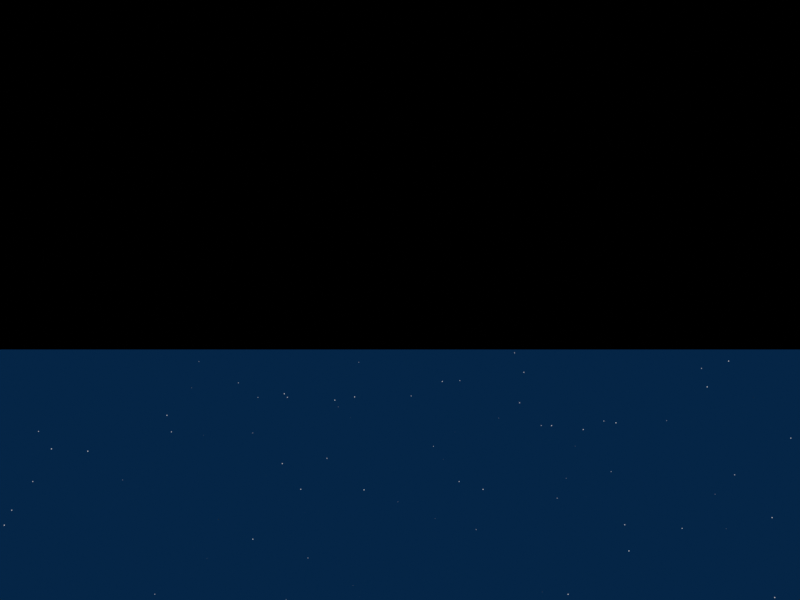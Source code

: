 # Source: lr5.blend  (saved by Blender 5.2.45; exported with 4.5.12 LTS)
import bpy
from mathutils import Matrix  # noqa: F401  (used for matrix-valued properties, if any)

bpy.ops.wm.read_factory_settings(use_empty=True)
scene = bpy.context.scene
scene.name = 'Scene'

# ---- world
world_night = bpy.data.worlds.new('Night'); scene.world = world_night
world_night.use_nodes = True; world_night.node_tree.nodes.clear()
_N = world_night.node_tree.nodes; _L = world_night.node_tree.links
n0 = _N.new('ShaderNodeBackground'); n0.name = 'Background'; n0.location = (-200, 100)
n1 = _N.new('ShaderNodeOutputWorld'); n1.name = 'World Output'; n1.location = (200, 100)
n2 = _N.new('ShaderNodeTexVoronoi'); n2.name = 'Voronoi Texture'; n2.location = (0, 0)
n2.width = 160
n2.inputs[2].default_value = 70.0
n3 = _N.new('ShaderNodeTexCoord'); n3.name = 'Texture Coordinate'; n3.location = (0, 0)
n4 = _N.new('ShaderNodeValToRGB'); n4.name = 'Color Ramp'; n4.location = (0, 0)
while len(n4.color_ramp.elements) > 1: n4.color_ramp.elements.remove(n4.color_ramp.elements[-1])
n4.color_ramp.elements[0].position = 0.0; n4.color_ramp.elements[0].color = (1.0, 1.0, 1.0, 1.0)
_e = n4.color_ramp.elements.new(0.045); _e.color = (0.006, 0.02, 0.07, 1.0)
n5 = _N.new('ShaderNodeLightPath'); n5.name = 'Light Path'; n5.location = (0, 0)
n6 = _N.new('ShaderNodeBackground'); n6.name = 'Background.001'; n6.location = (0, 0)
n6.inputs[1].default_value = 0.0
n7 = _N.new('ShaderNodeMixShader'); n7.name = 'Mix Shader'; n7.location = (0, 0)
_L.new(n3.outputs[0], n2.inputs[0])
_L.new(n2.outputs[0], n4.inputs[0])
_L.new(n4.outputs[0], n0.inputs[0])
_L.new(n5.outputs[0], n7.inputs[0])
_L.new(n6.outputs[0], n7.inputs[1])
_L.new(n0.outputs[0], n7.inputs[2])
_L.new(n7.outputs[0], n1.inputs[0])
n1.is_active_output = True

# ---- cameras
cam_camera = bpy.data.cameras.new('Camera')
cam_camera.lens = 40.0

# ---- lights
light_sun = bpy.data.lights.new('Sun', 'SUN')
light_sun.color = (1.0, 0.3, 0.1)
light_sun.angle = 0.01047
light_sun.energy = 2.0

# ---- meshes
me_plane = bpy.data.meshes.new('Plane')
me_plane.from_pydata([(-60.0, -60.0, 0.0), (60.0, -60.0, 0.0), (-60.0, 60.0, 0.0), (60.0, 60.0, 0.0)], [], [(0, 1, 3, 2)])
me_plane.polygons.foreach_set('use_smooth', [True] * 1)
_uv = me_plane.uv_layers.new(name='UVMap')
_uv.uv.foreach_set('vector', [0.0, 0.0, 1.0, 0.0, 1.0, 1.0, 0.0, 1.0])
me_plane.update()

# ---- objects
ob_terrain = bpy.data.objects.new('Terrain', me_plane)
ob_camera = bpy.data.objects.new('Camera', cam_camera)
ob_sun = bpy.data.objects.new('Sun', light_sun)

# ---- transforms, parenting, visibility, modifiers, constraints
ob_terrain.location = (0.0, 0.0, 0.0)
_m = ob_terrain.modifiers.new('Subdivision', 'SUBSURF')
_m.subdivision_type = 'SIMPLE'
_m.levels = 10
_m.render_levels = 10
_m = ob_terrain.modifiers.new('Displace', 'DISPLACE')
_m.mid_level = 0.0
_m.strength = 7.0
_m.texture_coords = 'UV'
ob_camera.location = (0.0, -30.0, 1.0)
ob_camera.rotation_euler = (1.693, 0.0, 0.0)
ob_sun.location = (0.0, 0.0, 0.0)
ob_sun.rotation_euler = (1.564, 0.0, 3.665)
ob_sun.hide_render = True

# ---- collection membership
scene.collection.objects.link(ob_terrain)
scene.collection.objects.link(ob_camera)
scene.collection.objects.link(ob_sun)

# ---- scene / render settings (as saved in the file)
scene.camera = ob_camera
scene.frame_start = 1; scene.frame_end = 250; scene.frame_set(1)
scene.render.engine = 'CYCLES'
scene.render.image_settings.file_format = 'JPEG'
scene.render.image_settings.color_mode = 'RGB'
scene.render.image_settings.quality = 95
scene.render.resolution_x = 1600
scene.render.resolution_y = 1200
scene.render.bake_bias = 0.0
scene.render.bake_samples = 0
scene.render.compositor_device = 'GPU'
scene.cycles.samples = 48
scene.eevee.use_volume_custom_range = False
scene.eevee.fast_gi_thickness_near = 0.1
scene.eevee.fast_gi_thickness_far = 0.0
scene.eevee.ray_tracing_options.screen_trace_thickness = 0.1
bpy.context.view_layer.update()

# ---- added for rendering (the .blend has no usable light): sun
light_auto_sun = bpy.data.lights.new('AutoSun', 'SUN')
light_auto_sun.energy = 3.0
light_auto_sun.angle = 0.0523599
ob_auto_sun = bpy.data.objects.new('AutoSun', light_auto_sun)
scene.collection.objects.link(ob_auto_sun)
ob_auto_sun.rotation_euler = (0.872665, 0.174533, 0.523599)
bpy.context.view_layer.update()
